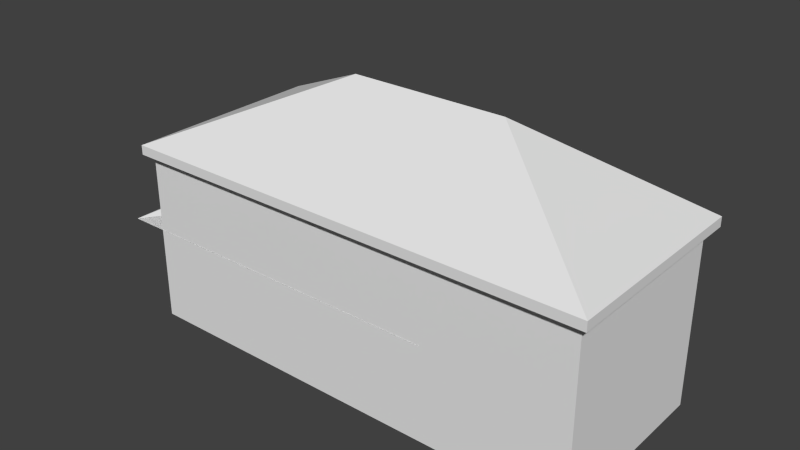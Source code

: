# Source: house01.blend  (saved by Blender 2.76.0; exported with 4.5.12 LTS)
import bpy
from mathutils import Matrix  # noqa: F401  (used for matrix-valued properties, if any)

bpy.ops.wm.read_factory_settings(use_empty=True)
scene = bpy.context.scene
scene.name = 'Scene'

# ---- collections
col_collection_1 = bpy.data.collections.new('Collection 1'); scene.collection.children.link(col_collection_1)
col_collection_2 = bpy.data.collections.new('Collection 2'); scene.collection.children.link(col_collection_2)

# ---- materials (node trees are filled in below, after node groups)
mat_material = bpy.data.materials.new('Material')
mat_material.alpha_threshold = 0.0
mat_material.use_transparent_shadow = False
mat_material.roughness = 0.5
mat_material.line_color = (0.0, 0.0, 0.0, 1.0)

# ---- material node trees

# ---- world
world_world = bpy.data.worlds.new('World'); scene.world = world_world
world_world.color = (0.05088, 0.05088, 0.05088)
world_world.use_sun_shadow = False
world_world.sun_shadow_jitter_overblur = 0.0
world_world.cycles.sampling_method = 'MANUAL'
world_world.cycles.sample_map_resolution = 256

# ---- meshes
me_cube = bpy.data.meshes.new('Cube')
me_cube.from_pydata([(1.0, 1.0, 0.0), (1.0, -1.0, 0.0), (-0.5447, -1.0, 0.0), (-0.5447, 1.0, 0.0), (1.0, 1.0, 2.0), (1.0, -1.0, 2.0), (-0.5447, -1.0, 2.0), (-0.5447, 1.0, 2.0), (0.3333, 1.0, 0.0), (-0.3333, 1.0, 0.0), (0.3333, -1.0, 0.0), (-0.3333, -1.0, 0.0), (0.3333, 1.0, 2.0), (-0.3333, 1.0, 2.0), (0.3333, -1.0, 2.0), (-0.3333, -1.0, 2.0), (1.0, 1.0, 0.0), (1.0, 1.0, 2.0), (0.3333, 1.0, 0.0), (0.3333, 1.0, 2.0), (1.0, 36.04, 3.492e-08), (1.0, 36.04, 2.0), (0.3333, 36.04, 3.492e-08), (0.3333, 36.04, 2.0), (-0.3333, 29.89, 0.0), (-0.5447, 29.89, 0.0), (-0.5447, 29.89, 2.0), (-0.3333, 29.89, 2.0), (0.3333, 29.89, 0.0), (0.3333, 29.89, 2.0), (1.0, 1.0, 1.0), (1.0, -1.0, 1.0), (-0.5447, -1.0, 1.0), (-0.5447, 1.0, 1.0), (0.3333, 1.0, 1.0), (0.3333, -1.0, 1.0), (-0.3333, -1.0, 1.0), (1.0, 1.0, 1.0), (0.3333, 1.0, 1.0), (1.0, 36.04, 1.0), (0.3333, 36.04, 1.0), (-0.5447, 29.89, 1.0), (0.3333, 29.89, 1.0), (0.8667, 1.0, 0.0), (0.7333, 1.0, 0.0), (0.6, 1.0, 0.0), (0.4667, 1.0, 0.0), (0.8667, -1.0, 0.0), (0.7333, -1.0, 0.0), (0.6, -1.0, 0.0), (0.4667, -1.0, 0.0), (0.8667, 1.0, 2.0), (0.7333, 1.0, 2.0), (0.6, 1.0, 2.0), (0.4667, 1.0, 2.0), (0.8667, -1.0, 2.0), (0.7333, -1.0, 2.0), (0.6, -1.0, 2.0), (0.4667, -1.0, 2.0), (0.8667, 1.0, 0.0), (0.7333, 1.0, 0.0), (0.6, 1.0, 0.0), (0.4667, 1.0, 0.0), (0.8667, 1.0, 2.0), (0.7333, 1.0, 2.0), (0.6, 1.0, 2.0), (0.4667, 1.0, 2.0), (0.8667, 36.04, 3.492e-08), (0.7333, 36.04, 3.492e-08), (0.6, 36.04, 3.492e-08), (0.4667, 36.04, 3.492e-08), (0.8667, 36.04, 2.0), (0.7333, 36.04, 2.0), (0.6, 36.04, 2.0), (0.4667, 36.04, 2.0), (0.8667, 36.04, 1.0), (0.7333, 36.04, 1.0), (0.6, 36.04, 1.0), (0.4667, 36.04, 1.0), (0.8667, -1.0, 1.0), (0.7333, -1.0, 1.0), (0.6, -1.0, 1.0), (0.4667, -1.0, 1.0)], [], [(9, 11, 2, 3), (13, 7, 6, 15), (30, 4, 5, 31), (36, 15, 6, 32), (32, 6, 7, 33), (42, 41, 26, 27, 29), (34, 12, 19, 38), (7, 13, 27, 26), (82, 58, 14, 35), (35, 14, 15, 36), (54, 12, 14, 58), (12, 13, 15, 14), (46, 50, 10, 8), (8, 10, 11, 9), (38, 19, 23, 40), (51, 4, 17, 63), (46, 8, 18, 62), (30, 0, 16, 37), (78, 70, 22, 40), (62, 18, 22, 70), (63, 17, 21, 71), (37, 16, 20, 39), (34, 8, 28, 42), (33, 7, 26, 41), (9, 3, 25, 24), (13, 12, 29, 27), (8, 9, 24, 28), (3, 33, 41, 25), (12, 34, 42, 29), (17, 37, 39, 21), (74, 78, 40, 23), (4, 30, 37, 17), (18, 38, 40, 22), (10, 35, 36, 11), (50, 82, 35, 10), (8, 34, 38, 18), (24, 25, 41, 42, 28), (2, 32, 33, 3), (11, 36, 32, 2), (0, 30, 31, 1), (1, 31, 79, 47), (47, 79, 80, 48), (48, 80, 81, 49), (49, 81, 82, 50), (21, 39, 75, 71), (71, 75, 76, 72), (72, 76, 77, 73), (73, 77, 78, 74), (19, 66, 74, 23), (66, 65, 73, 74), (65, 64, 72, 73), (64, 63, 71, 72), (16, 59, 67, 20), (59, 60, 68, 67), (60, 61, 69, 68), (61, 62, 70, 69), (39, 20, 67, 75), (75, 67, 68, 76), (76, 68, 69, 77), (77, 69, 70, 78), (0, 43, 59, 16), (43, 44, 60, 59), (44, 45, 61, 60), (45, 46, 62, 61), (12, 54, 66, 19), (54, 53, 65, 66), (53, 52, 64, 65), (52, 51, 63, 64), (0, 1, 47, 43), (43, 47, 48, 44), (44, 48, 49, 45), (45, 49, 50, 46), (4, 51, 55, 5), (51, 52, 56, 55), (52, 53, 57, 56), (53, 54, 58, 57), (31, 5, 55, 79), (79, 55, 56, 80), (80, 56, 57, 81), (81, 57, 58, 82)])
me_cube.materials.append(mat_material)
me_cube.use_remesh_preserve_volume = False
me_cube.use_remesh_preserve_attributes = False
me_cube.use_mirror_vertex_groups = False
me_cube.update()
me_cube_002 = bpy.data.meshes.new('Cube.002')
me_cube_002.from_pydata([(-21.66, -3.322, 0.0), (-21.66, -9.378, 0.432), (-21.66, -1.907e-06, 0.0), (-21.66, -1.907e-06, 0.432), (-1.954, -9.378, 0.432), (-1.954, -1.907e-06, 0.432), (-10.83, -3.322, 0.0), (-21.66, -3.322, 0.0), (-21.66, -4.689, 0.0), (-21.66, -9.378, 0.432), (-9.537e-07, -4.689, 0.0), (-21.66, -3.322, 0.0), (-21.66, -1.907e-06, 0.432), (-6.571, -4.689, 4.097), (-13.72, -4.689, 4.097), (-21.66, -1.907e-06, 0.0), (-21.66, -4.689, 0.0), (-9.537e-07, -4.689, 0.0), (-21.66, -3.322, 0.0), (-21.66, -9.378, 0.432), (-21.66, -4.689, 0.0), (-9.537e-07, -4.689, 0.0), (-21.66, -1.907e-06, 0.432), (-21.66, -1.907e-06, 0.0), (-21.66, -3.322, 0.0), (-21.66, -9.378, 0.432), (-21.66, -4.689, 0.0), (-9.537e-07, -4.689, 0.0), (-21.66, -1.907e-06, 0.432), (-21.66, -1.907e-06, 0.0), (-21.66, -3.322, 0.432), (-1.955, -3.322, 0.0), (-9.537e-07, -4.689, 0.0), (-1.955, -1.907e-06, 0.0), (-1.955, -1.907e-06, 0.432), (-21.66, -1.907e-06, 0.432), (-21.66, -1.907e-06, 0.0), (-1.955, -3.322, 0.432)], [(8, 16), (24, 36), (20, 16), (17, 10), (26, 20), (21, 17), (32, 27), (21, 27)], [(35, 34, 33, 36), (13, 5, 3, 14), (13, 14, 1, 4), (14, 3, 1), (2, 24, 11, 30, 35, 36, 29, 23, 15), (31, 33, 34, 37), (6, 31, 37, 30, 11, 24, 18, 7, 0), (1, 3, 12, 9), (29, 36, 33, 2, 15, 23), (33, 31, 6, 0, 24, 2, 36), (9, 12, 22, 19), (25, 30, 37, 34, 35, 28, 22, 12, 3, 5, 13, 4, 1, 9, 19), (19, 22, 28, 25), (25, 28, 35, 30)])
me_cube_002.use_remesh_preserve_volume = False
me_cube_002.use_remesh_preserve_attributes = False
me_cube_002.use_mirror_vertex_groups = False
me_cube_002.update()
me_cube_001 = bpy.data.meshes.new('Cube.001')
me_cube_001.from_pydata([(-21.66, -9.378, 0.0), (-21.66, -9.378, 0.432), (-21.66, -1.907e-06, 0.0), (-21.66, -1.907e-06, 0.432), (-9.537e-07, -9.378, 0.0), (-9.537e-07, -9.378, 0.432), (-9.537e-07, -1.907e-06, 0.0), (-9.537e-07, -1.907e-06, 0.432), (-10.83, -9.378, 0.0), (-21.66, -9.378, 0.0), (-21.66, -4.689, 0.0), (-21.66, -9.378, 0.432), (-9.537e-07, -4.689, 0.0), (-21.66, -9.378, 0.0), (-21.66, -1.907e-06, 0.432), (-6.571, -4.689, 4.097), (-13.72, -4.689, 4.097), (-21.66, -1.907e-06, 0.0), (-21.66, -4.689, 0.0), (-9.537e-07, -1.907e-06, 0.432), (-9.537e-07, -1.907e-06, 0.0), (-9.537e-07, -9.378, 0.432), (-9.537e-07, -9.378, 0.0), (-9.537e-07, -4.689, 0.0), (-21.66, -9.378, 0.0), (-21.66, -9.378, 0.432), (-21.66, -4.689, 0.0), (-9.537e-07, -9.378, 0.0), (-9.537e-07, -4.689, 0.0), (-9.537e-07, -1.907e-06, 0.0), (-9.537e-07, -1.907e-06, 0.432), (-21.66, -1.907e-06, 0.432), (-21.66, -1.907e-06, 0.0), (-9.537e-07, -9.378, 0.432), (-21.66, -9.378, 0.0), (-21.66, -9.378, 0.432), (-21.66, -4.689, 0.0), (-9.537e-07, -9.378, 0.0), (-9.537e-07, -4.689, 0.0), (-9.537e-07, -1.907e-06, 0.0), (-9.537e-07, -1.907e-06, 0.432), (-21.66, -1.907e-06, 0.432), (-21.66, -1.907e-06, 0.0), (-9.537e-07, -9.378, 0.432), (-21.66, -9.378, 0.432), (-9.537e-07, -9.378, 0.0), (-9.537e-07, -4.689, 0.0), (-9.537e-07, -1.907e-06, 0.0), (-9.537e-07, -1.907e-06, 0.432), (-21.66, -1.907e-06, 0.432), (-21.66, -1.907e-06, 0.0), (-9.537e-07, -9.378, 0.432)], [(4, 42)], [(17, 18, 26, 32), (10, 0, 9, 18), (6, 2, 17, 20), (49, 48, 47, 50), (15, 7, 3, 16), (15, 5, 7), (2, 10, 18, 17), (48, 51, 45, 46, 47), (14, 19, 30, 31), (18, 9, 24, 26), (15, 16, 1, 5), (16, 3, 1), (3, 7, 19, 14), (7, 5, 21, 19), (12, 6, 20, 23), (5, 1, 11, 21), (4, 12, 23, 22), (37, 45, 51, 44, 13, 34, 24, 9, 0, 8, 4, 22, 27), (1, 3, 14, 11), (27, 28, 38, 37), (29, 32, 42, 39), (26, 24, 34, 36), (30, 33, 43, 40), (21, 11, 25, 33), (23, 20, 29, 28), (19, 21, 33, 30), (20, 17, 32, 29), (22, 23, 28, 27), (11, 14, 31, 25), (38, 39, 47, 46), (41, 40, 48, 49), (25, 31, 41, 35), (31, 30, 40, 41), (28, 29, 39, 38), (32, 26, 36, 42), (33, 25, 35, 43), (36, 34, 13, 44, 49, 50, 42), (43, 35, 44, 51), (40, 43, 51, 48), (39, 42, 50, 47), (37, 38, 46, 45), (35, 41, 49, 44), (47, 45, 46), (34, 36, 42, 50, 47, 4, 45, 8, 0)])
me_cube_001.use_remesh_preserve_volume = False
me_cube_001.use_remesh_preserve_attributes = False
me_cube_001.use_mirror_vertex_groups = False
me_cube_001.update()

# ---- objects
ob_house_volume = bpy.data.objects.new('house volume', me_cube)
ob_roof_001 = bpy.data.objects.new('roof.001', me_cube_002)
ob_roof = bpy.data.objects.new('roof', me_cube_001)

# ---- transforms, parenting, visibility, modifiers, constraints
ob_house_volume.location = (0.0, 0.0, 0.0)
ob_house_volume.scale = (13.63, 0.23, 4.0)
ob_house_volume.lock_rotations_4d = False
ob_house_volume.empty_display_type = 'ARROWS'
ob_house_volume.lineart.crease_threshold = 0.0
ob_roof_001.location = (8.61, 9.035, 3.88)
ob_roof_001.scale = (0.82, 0.99, 1.0)
ob_roof_001.lineart.crease_threshold = 0.0
ob_roof.location = (14.05, 8.676, 8.0)
ob_roof.lineart.crease_threshold = 0.0

# ---- collection membership
col_collection_1.objects.link(ob_house_volume)
col_collection_2.objects.link(ob_roof_001)
col_collection_2.objects.link(ob_roof)

# ---- scene / render settings (as saved in the file)
scene.frame_start = 1; scene.frame_end = 250; scene.frame_set(1)
scene.render.engine = 'BLENDER_EEVEE_NEXT'
scene.render.resolution_percentage = 50
scene.render.dither_intensity = 0.0
scene.cycles.use_denoising = False
scene.cycles.samples = 10
scene.cycles.sampling_pattern = 'TABULATED_SOBOL'
scene.cycles.light_sampling_threshold = 0.0
scene.cycles.use_adaptive_sampling = False
scene.cycles.use_light_tree = False
scene.cycles.blur_glossy = 0.0
scene.cycles.pixel_filter_type = 'GAUSSIAN'
scene.cycles.sample_clamp_indirect = 0.0
scene.view_settings.view_transform = 'Standard'
bpy.context.view_layer.update()

# ---- added for rendering (the .blend has no active camera and no usable light): camera, sun
cam_auto = bpy.data.cameras.new('AutoCamera')
cam_auto.lens = 50.0
cam_auto.sensor_width = 36.0
cam_auto.clip_end = 1000.0
ob_auto_camera = bpy.data.objects.new('AutoCamera', cam_auto)
scene.collection.objects.link(ob_auto_camera)
ob_auto_camera.location = (28.2753, -26.8242, 26.7091)
ob_auto_camera.rotation_euler = (1.09748, -7.21219e-08, 0.694738)
scene.camera = ob_auto_camera
light_auto_sun = bpy.data.lights.new('AutoSun', 'SUN')
light_auto_sun.energy = 3.0
light_auto_sun.angle = 0.0523599
ob_auto_sun = bpy.data.objects.new('AutoSun', light_auto_sun)
scene.collection.objects.link(ob_auto_sun)
ob_auto_sun.rotation_euler = (0.872665, 0.174533, 0.523599)
bpy.context.view_layer.update()
